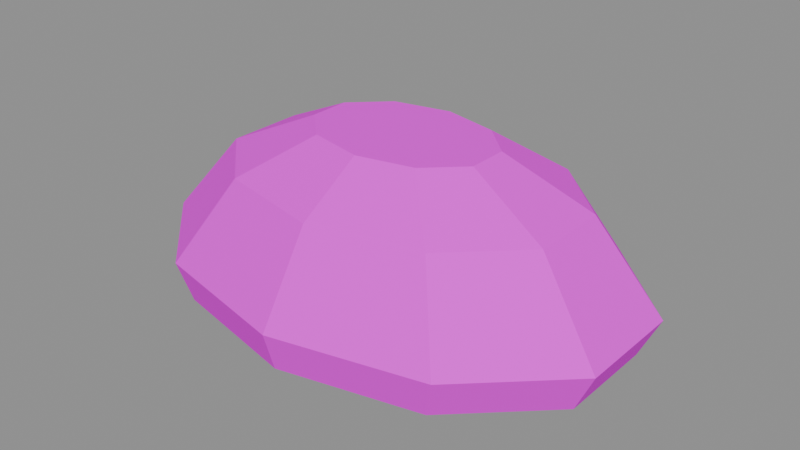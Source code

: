 # Source: shore_rock.blend  (saved by Blender 4.5.90; exported with 4.5.12 LTS)
import bpy
from mathutils import Matrix  # noqa: F401  (used for matrix-valued properties, if any)

bpy.ops.wm.read_factory_settings(use_empty=True)
scene = bpy.context.scene
scene.name = 'Scene'

# ---- images (referenced by path relative to the original .blend; pixels are not part of the script)
import os
ASSET_DIR = os.environ.get("B2B_ASSET_DIR", "")  # directory of the original .blend (textures are referenced by path, not embedded)
HERE = os.path.dirname(os.path.abspath(__file__))  # packed textures are extracted next to this script under _unpacked/

def load_image(name, relpath, width, height, colorspace="sRGB"):
    """Load a texture the original file referenced (path relative to the .blend, or extracted next to this script)."""
    p = next((c for c in (os.path.join(HERE, relpath), os.path.join(ASSET_DIR, relpath)) if relpath and os.path.exists(c)), "")
    if p:
        img = bpy.data.images.load(p, check_existing=True)
        img.name = name
    else:  # same state as the original file: an image datablock whose file is absent (Cycles renders it pink)
        img = bpy.data.images.new(name, width, height)
        img.source = "FILE"
        img.filepath = "//" + (relpath or name)
    img.colorspace_settings.name = colorspace
    return img
img_coast_paintedpalette = load_image('Coast_PaintedPalette', 'coast_palette.png', 1024, 1024, 'sRGB')

# ---- materials (node trees are filled in below, after node groups)
mat_mat_coast_palette = bpy.data.materials.new('MAT_Coast_Palette')

# ---- material node trees
mat_mat_coast_palette.use_nodes = True; mat_mat_coast_palette.node_tree.nodes.clear()
_N = mat_mat_coast_palette.node_tree.nodes; _L = mat_mat_coast_palette.node_tree.links
n0 = _N.new('ShaderNodeBsdfPrincipled'); n0.name = 'Principled BSDF'; n0.location = (-200, 100)
n0.inputs[2].default_value = 0.9
n0.inputs[13].default_value = 0.15
n1 = _N.new('ShaderNodeOutputMaterial'); n1.name = 'Material Output'; n1.location = (200, 100)
n2 = _N.new('ShaderNodeTexImage'); n2.name = 'Image Texture'; n2.location = (0, 0)
n2.image = img_coast_paintedpalette
_L.new(n0.outputs[0], n1.inputs[0])
_L.new(n2.outputs[0], n0.inputs[0])
n1.is_active_output = True

# ---- meshes
me_shorerock = bpy.data.meshes.new('ShoreRock')
me_shorerock.from_pydata([(0.0, 0.3015, 0.0), (0.256, 0.2439, 0.0), (0.4142, 0.09317, 0.0), (0.4142, -0.09317, 0.0), (0.256, -0.2439, 0.0), (5.333e-17, -0.3015, 0.0), (-0.256, -0.2439, 0.0), (-0.4142, -0.09317, 0.0), (-0.4142, 0.09317, 0.0), (-0.256, 0.2439, 0.0), (0.002, 0.405, 0.05), (0.3459, 0.3277, 0.05), (0.5584, 0.1252, 0.05), (0.5584, -0.1252, 0.05), (0.3459, -0.3277, 0.05), (0.002, -0.405, 0.05), (-0.3419, -0.3277, 0.05), (-0.5544, -0.1252, 0.05), (-0.5544, 0.1252, 0.05), (-0.3419, 0.3277, 0.05), (0.006, 0.4365, 0.15), (0.3766, 0.3531, 0.15), (0.6056, 0.1349, 0.15), (0.6056, -0.1349, 0.15), (0.3766, -0.3531, 0.15), (0.006, -0.4365, 0.15), (-0.3646, -0.3531, 0.15), (-0.5936, -0.1349, 0.15), (-0.5936, 0.1349, 0.15), (-0.3646, 0.3531, 0.15), (0.0144, 0.315, 0.36), (0.2818, 0.2548, 0.36), (0.4471, 0.09734, 0.36), (0.4471, -0.09734, 0.36), (0.2818, -0.2548, 0.36), (0.0144, -0.315, 0.36), (-0.253, -0.2548, 0.36), (-0.4183, -0.09734, 0.36), (-0.4183, 0.09734, 0.36), (-0.253, 0.2548, 0.36), (0.0184, 0.162, 0.46), (0.1559, 0.1311, 0.46), (0.2409, 0.05006, 0.46), (0.2409, -0.05006, 0.46), (0.1559, -0.1311, 0.46), (0.0184, -0.162, 0.46), (-0.1191, -0.1311, 0.46), (-0.2041, -0.05006, 0.46), (-0.2041, 0.05006, 0.46), (-0.1191, 0.1311, 0.46)], [], [(0, 10, 11, 1), (1, 11, 12, 2), (2, 12, 13, 3), (3, 13, 14, 4), (4, 14, 15, 5), (5, 15, 16, 6), (6, 16, 17, 7), (7, 17, 18, 8), (8, 18, 19, 9), (9, 19, 10, 0), (10, 20, 21, 11), (11, 21, 22, 12), (12, 22, 23, 13), (13, 23, 24, 14), (14, 24, 25, 15), (15, 25, 26, 16), (16, 26, 27, 17), (17, 27, 28, 18), (18, 28, 29, 19), (19, 29, 20, 10), (20, 30, 31, 21), (21, 31, 32, 22), (22, 32, 33, 23), (23, 33, 34, 24), (24, 34, 35, 25), (25, 35, 36, 26), (26, 36, 37, 27), (27, 37, 38, 28), (28, 38, 39, 29), (29, 39, 30, 20), (30, 40, 41, 31), (31, 41, 42, 32), (32, 42, 43, 33), (33, 43, 44, 34), (34, 44, 45, 35), (35, 45, 46, 36), (36, 46, 47, 37), (37, 47, 48, 38), (38, 48, 49, 39), (39, 49, 40, 30), (9, 0, 1, 2, 3, 4, 5, 6, 7, 8), (40, 49, 48, 47, 46, 45, 44, 43, 42, 41)])
_uv = me_shorerock.uv_layers.new(name='PaintUV')
_uv.uv.foreach_set('vector', [0.00875, 0.5088, 0.00875, 0.5669, 0.032, 0.5669, 0.032, 0.5088, 0.032, 0.5088, 0.032, 0.5669, 0.05525, 0.5669, 0.05525, 0.5088, 0.05525, 0.5088, 0.05525, 0.5669, 0.0785, 0.5669, 0.0785, 0.5088, 0.0785, 0.5088, 0.0785, 0.5669, 0.1018, 0.5669, 0.1018, 0.5088, 0.1018, 0.5088, 0.1018, 0.5669, 0.125, 0.5669, 0.125, 0.5088, 0.125, 0.5088, 0.125, 0.5669, 0.1482, 0.5669, 0.1482, 0.5088, 0.1482, 0.5088, 0.1482, 0.5669, 0.1715, 0.5669, 0.1715, 0.5088, 0.1715, 0.5088, 0.1715, 0.5669, 0.1947, 0.5669, 0.1947, 0.5088, 0.1947, 0.5088, 0.1947, 0.5669, 0.218, 0.5669, 0.218, 0.5088, 0.218, 0.5088, 0.218, 0.5669, 0.00875, 0.5669, 0.00875, 0.5088, 0.00875, 0.5669, 0.00875, 0.625, 0.032, 0.625, 0.032, 0.5669, 0.032, 0.5669, 0.032, 0.625, 0.05525, 0.625, 0.05525, 0.5669, 0.05525, 0.5669, 0.05525, 0.625, 0.0785, 0.625, 0.0785, 0.5669, 0.0785, 0.5669, 0.0785, 0.625, 0.1018, 0.625, 0.1018, 0.5669, 0.1018, 0.5669, 0.1018, 0.625, 0.125, 0.625, 0.125, 0.5669, 0.125, 0.5669, 0.125, 0.625, 0.1482, 0.625, 0.1482, 0.5669, 0.1482, 0.5669, 0.1482, 0.625, 0.1715, 0.625, 0.1715, 0.5669, 0.1715, 0.5669, 0.1715, 0.625, 0.1947, 0.625, 0.1947, 0.5669, 0.1947, 0.5669, 0.1947, 0.625, 0.218, 0.625, 0.218, 0.5669, 0.218, 0.5669, 0.218, 0.625, 0.00875, 0.625, 0.00875, 0.5669, 0.5088, 0.625, 0.5088, 0.6831, 0.532, 0.6831, 0.532, 0.625, 0.532, 0.625, 0.532, 0.6831, 0.5552, 0.6831, 0.5552, 0.625, 0.5552, 0.625, 0.5552, 0.6831, 0.5785, 0.6831, 0.5785, 0.625, 0.5785, 0.625, 0.5785, 0.6831, 0.6018, 0.6831, 0.6018, 0.625, 0.6018, 0.625, 0.6018, 0.6831, 0.625, 0.6831, 0.625, 0.625, 0.625, 0.625, 0.625, 0.6831, 0.6482, 0.6831, 0.6482, 0.625, 0.6482, 0.625, 0.6482, 0.6831, 0.6715, 0.6831, 0.6715, 0.625, 0.6715, 0.625, 0.6715, 0.6831, 0.6948, 0.6831, 0.6948, 0.625, 0.6948, 0.625, 0.6948, 0.6831, 0.718, 0.6831, 0.718, 0.625, 0.718, 0.625, 0.718, 0.6831, 0.5088, 0.6831, 0.5088, 0.625, 0.5088, 0.6831, 0.5088, 0.7412, 0.532, 0.7412, 0.532, 0.6831, 0.532, 0.6831, 0.532, 0.7412, 0.5552, 0.7412, 0.5552, 0.6831, 0.5552, 0.6831, 0.5552, 0.7412, 0.5785, 0.7412, 0.5785, 0.6831, 0.5785, 0.6831, 0.5785, 0.7412, 0.6018, 0.7412, 0.6018, 0.6831, 0.6018, 0.6831, 0.6018, 0.7412, 0.625, 0.7412, 0.625, 0.6831, 0.625, 0.6831, 0.625, 0.7412, 0.6482, 0.7412, 0.6482, 0.6831, 0.6482, 0.6831, 0.6482, 0.7412, 0.6715, 0.7412, 0.6715, 0.6831, 0.6715, 0.6831, 0.6715, 0.7412, 0.6948, 0.7412, 0.6948, 0.6831, 0.6948, 0.6831, 0.6948, 0.7412, 0.718, 0.7412, 0.718, 0.6831, 0.718, 0.6831, 0.718, 0.7412, 0.5088, 0.7412, 0.5088, 0.6831, 0.218, 0.5088, 0.00875, 0.5088, 0.032, 0.5088, 0.05525, 0.5088, 0.0785, 0.5088, 0.1018, 0.5088, 0.125, 0.5088, 0.1482, 0.5088, 0.1715, 0.5088, 0.1947, 0.5088, 0.5088, 0.7412, 0.718, 0.7412, 0.6948, 0.7412, 0.6715, 0.7412, 0.6482, 0.7412, 0.625, 0.7412, 0.6018, 0.7412, 0.5785, 0.7412, 0.5552, 0.7412, 0.532, 0.7412])
me_shorerock.materials.append(mat_mat_coast_palette)
me_shorerock.update()

# ---- objects
ob_shore_rock = bpy.data.objects.new('shore_rock', me_shorerock)

# ---- transforms, parenting, visibility, modifiers, constraints
ob_shore_rock.location = (0.0, 0.0, 0.0)

# ---- collection membership
scene.collection.objects.link(ob_shore_rock)

# ---- scene / render settings (as saved in the file)
scene.frame_start = 1; scene.frame_end = 250; scene.frame_set(1)
scene.render.engine = 'BLENDER_EEVEE_NEXT'
bpy.context.view_layer.update()

# ---- added for rendering (the .blend has no active camera and no usable light): camera, sun + grey world if the file has none
cam_auto = bpy.data.cameras.new('AutoCamera')
cam_auto.lens = 50.0
cam_auto.sensor_width = 36.0
cam_auto.clip_end = 1000.0
ob_auto_camera = bpy.data.objects.new('AutoCamera', cam_auto)
scene.collection.objects.link(ob_auto_camera)
ob_auto_camera.location = (1.44293, -1.72432, 1.37955)
ob_auto_camera.rotation_euler = (1.09748, -7.21219e-08, 0.694738)
scene.camera = ob_auto_camera
light_auto_sun = bpy.data.lights.new('AutoSun', 'SUN')
light_auto_sun.energy = 3.0
light_auto_sun.angle = 0.0523599
ob_auto_sun = bpy.data.objects.new('AutoSun', light_auto_sun)
scene.collection.objects.link(ob_auto_sun)
ob_auto_sun.rotation_euler = (0.872665, 0.174533, 0.523599)
if scene.world is None:
    world_auto = bpy.data.worlds.new('AutoWorld')
    world_auto.color = (0.3, 0.3, 0.3)
    scene.world = world_auto
bpy.context.view_layer.update()
